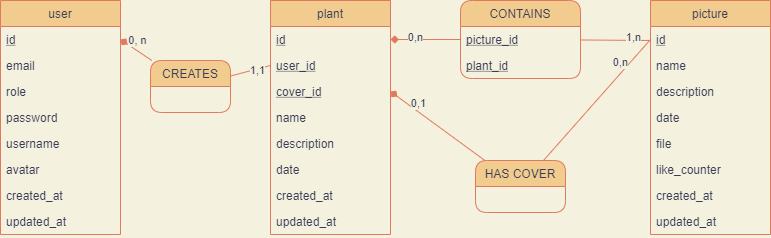

The diagram above was exported from draw.io. Its source (the exported page's mxGraphModel, read from the mxfile embedded in the PNG):
<mxGraphModel dx="907" dy="497" grid="1" gridSize="10" guides="1" tooltips="1" connect="1" arrows="1" fold="1" page="1" pageScale="1" pageWidth="827" pageHeight="1169" background="#F4F1DE" math="0" shadow="0">
  <root>
    <mxCell id="29Bd8t9dDLchytjQmwgF-0" />
    <mxCell id="29Bd8t9dDLchytjQmwgF-1" parent="29Bd8t9dDLchytjQmwgF-0" />
    <mxCell id="29Bd8t9dDLchytjQmwgF-2" value="user" style="swimlane;fontStyle=0;childLayout=stackLayout;horizontal=1;startSize=26;horizontalStack=0;resizeParent=1;resizeParentMax=0;resizeLast=0;collapsible=1;marginBottom=0;fillColor=#F2CC8F;strokeColor=#E07A5F;fontColor=#393C56;" parent="29Bd8t9dDLchytjQmwgF-1" vertex="1">
      <mxGeometry x="40" y="40" width="120" height="234" as="geometry" />
    </mxCell>
    <mxCell id="PVVRDextV-LclGfdFj7M-0" value="id" style="text;strokeColor=none;align=left;verticalAlign=top;spacingLeft=4;spacingRight=4;overflow=hidden;rotatable=0;points=[[0,0.5],[1,0.5]];portConstraint=eastwest;fontStyle=4;fontColor=#393C56;" parent="29Bd8t9dDLchytjQmwgF-2" vertex="1">
      <mxGeometry y="26" width="120" height="26" as="geometry" />
    </mxCell>
    <mxCell id="29Bd8t9dDLchytjQmwgF-3" value="email" style="text;strokeColor=none;align=left;verticalAlign=top;spacingLeft=4;spacingRight=4;overflow=hidden;rotatable=0;points=[[0,0.5],[1,0.5]];portConstraint=eastwest;fontColor=#393C56;" parent="29Bd8t9dDLchytjQmwgF-2" vertex="1">
      <mxGeometry y="52" width="120" height="26" as="geometry" />
    </mxCell>
    <mxCell id="29Bd8t9dDLchytjQmwgF-4" value="role" style="text;strokeColor=none;align=left;verticalAlign=top;spacingLeft=4;spacingRight=4;overflow=hidden;rotatable=0;points=[[0,0.5],[1,0.5]];portConstraint=eastwest;fontColor=#393C56;" parent="29Bd8t9dDLchytjQmwgF-2" vertex="1">
      <mxGeometry y="78" width="120" height="26" as="geometry" />
    </mxCell>
    <mxCell id="29Bd8t9dDLchytjQmwgF-5" value="password" style="text;strokeColor=none;align=left;verticalAlign=top;spacingLeft=4;spacingRight=4;overflow=hidden;rotatable=0;points=[[0,0.5],[1,0.5]];portConstraint=eastwest;fontColor=#393C56;" parent="29Bd8t9dDLchytjQmwgF-2" vertex="1">
      <mxGeometry y="104" width="120" height="26" as="geometry" />
    </mxCell>
    <mxCell id="29Bd8t9dDLchytjQmwgF-6" value="username" style="text;strokeColor=none;align=left;verticalAlign=top;spacingLeft=4;spacingRight=4;overflow=hidden;rotatable=0;points=[[0,0.5],[1,0.5]];portConstraint=eastwest;fontColor=#393C56;" parent="29Bd8t9dDLchytjQmwgF-2" vertex="1">
      <mxGeometry y="130" width="120" height="26" as="geometry" />
    </mxCell>
    <mxCell id="29Bd8t9dDLchytjQmwgF-7" value="avatar" style="text;strokeColor=none;align=left;verticalAlign=top;spacingLeft=4;spacingRight=4;overflow=hidden;rotatable=0;points=[[0,0.5],[1,0.5]];portConstraint=eastwest;fontColor=#393C56;" parent="29Bd8t9dDLchytjQmwgF-2" vertex="1">
      <mxGeometry y="156" width="120" height="26" as="geometry" />
    </mxCell>
    <mxCell id="PVVRDextV-LclGfdFj7M-1" value="created_at" style="text;strokeColor=none;align=left;verticalAlign=top;spacingLeft=4;spacingRight=4;overflow=hidden;rotatable=0;points=[[0,0.5],[1,0.5]];portConstraint=eastwest;fontColor=#393C56;" parent="29Bd8t9dDLchytjQmwgF-2" vertex="1">
      <mxGeometry y="182" width="120" height="26" as="geometry" />
    </mxCell>
    <mxCell id="PVVRDextV-LclGfdFj7M-2" value="updated_at" style="text;strokeColor=none;align=left;verticalAlign=top;spacingLeft=4;spacingRight=4;overflow=hidden;rotatable=0;points=[[0,0.5],[1,0.5]];portConstraint=eastwest;fontColor=#393C56;" parent="29Bd8t9dDLchytjQmwgF-2" vertex="1">
      <mxGeometry y="208" width="120" height="26" as="geometry" />
    </mxCell>
    <mxCell id="29Bd8t9dDLchytjQmwgF-8" value="picture" style="swimlane;fontStyle=0;childLayout=stackLayout;horizontal=1;startSize=26;horizontalStack=0;resizeParent=1;resizeParentMax=0;resizeLast=0;collapsible=1;marginBottom=0;fillColor=#F2CC8F;strokeColor=#E07A5F;fontColor=#393C56;" parent="29Bd8t9dDLchytjQmwgF-1" vertex="1">
      <mxGeometry x="690" y="40" width="120" height="234" as="geometry" />
    </mxCell>
    <mxCell id="PVVRDextV-LclGfdFj7M-9" value="id" style="text;strokeColor=none;align=left;verticalAlign=top;spacingLeft=4;spacingRight=4;overflow=hidden;rotatable=0;points=[[0,0.5],[1,0.5]];portConstraint=eastwest;fontStyle=4;fontColor=#393C56;" parent="29Bd8t9dDLchytjQmwgF-8" vertex="1">
      <mxGeometry y="26" width="120" height="26" as="geometry" />
    </mxCell>
    <mxCell id="29Bd8t9dDLchytjQmwgF-9" value="name" style="text;strokeColor=none;align=left;verticalAlign=top;spacingLeft=4;spacingRight=4;overflow=hidden;rotatable=0;points=[[0,0.5],[1,0.5]];portConstraint=eastwest;fontColor=#393C56;" parent="29Bd8t9dDLchytjQmwgF-8" vertex="1">
      <mxGeometry y="52" width="120" height="26" as="geometry" />
    </mxCell>
    <mxCell id="29Bd8t9dDLchytjQmwgF-10" value="description" style="text;strokeColor=none;align=left;verticalAlign=top;spacingLeft=4;spacingRight=4;overflow=hidden;rotatable=0;points=[[0,0.5],[1,0.5]];portConstraint=eastwest;fontColor=#393C56;" parent="29Bd8t9dDLchytjQmwgF-8" vertex="1">
      <mxGeometry y="78" width="120" height="26" as="geometry" />
    </mxCell>
    <mxCell id="29Bd8t9dDLchytjQmwgF-11" value="date" style="text;strokeColor=none;align=left;verticalAlign=top;spacingLeft=4;spacingRight=4;overflow=hidden;rotatable=0;points=[[0,0.5],[1,0.5]];portConstraint=eastwest;fontColor=#393C56;" parent="29Bd8t9dDLchytjQmwgF-8" vertex="1">
      <mxGeometry y="104" width="120" height="26" as="geometry" />
    </mxCell>
    <mxCell id="29Bd8t9dDLchytjQmwgF-12" value="file" style="text;strokeColor=none;align=left;verticalAlign=top;spacingLeft=4;spacingRight=4;overflow=hidden;rotatable=0;points=[[0,0.5],[1,0.5]];portConstraint=eastwest;fontColor=#393C56;" parent="29Bd8t9dDLchytjQmwgF-8" vertex="1">
      <mxGeometry y="130" width="120" height="26" as="geometry" />
    </mxCell>
    <mxCell id="29Bd8t9dDLchytjQmwgF-13" value="like_counter" style="text;strokeColor=none;align=left;verticalAlign=top;spacingLeft=4;spacingRight=4;overflow=hidden;rotatable=0;points=[[0,0.5],[1,0.5]];portConstraint=eastwest;fontColor=#393C56;" parent="29Bd8t9dDLchytjQmwgF-8" vertex="1">
      <mxGeometry y="156" width="120" height="26" as="geometry" />
    </mxCell>
    <mxCell id="PVVRDextV-LclGfdFj7M-4" value="created_at" style="text;strokeColor=none;align=left;verticalAlign=top;spacingLeft=4;spacingRight=4;overflow=hidden;rotatable=0;points=[[0,0.5],[1,0.5]];portConstraint=eastwest;fontColor=#393C56;" parent="29Bd8t9dDLchytjQmwgF-8" vertex="1">
      <mxGeometry y="182" width="120" height="26" as="geometry" />
    </mxCell>
    <mxCell id="PVVRDextV-LclGfdFj7M-6" value="updated_at" style="text;strokeColor=none;align=left;verticalAlign=top;spacingLeft=4;spacingRight=4;overflow=hidden;rotatable=0;points=[[0,0.5],[1,0.5]];portConstraint=eastwest;fontColor=#393C56;" parent="29Bd8t9dDLchytjQmwgF-8" vertex="1">
      <mxGeometry y="208" width="120" height="26" as="geometry" />
    </mxCell>
    <mxCell id="29Bd8t9dDLchytjQmwgF-14" value="" style="endArrow=none;html=1;rounded=1;startArrow=diamond;startFill=1;exitX=1;exitY=0.5;exitDx=0;exitDy=0;labelBackgroundColor=#F4F1DE;strokeColor=#E07A5F;fontColor=#393C56;" parent="29Bd8t9dDLchytjQmwgF-1" source="PVVRDextV-LclGfdFj7M-0" target="29Bd8t9dDLchytjQmwgF-33" edge="1">
      <mxGeometry width="50" height="50" relative="1" as="geometry">
        <mxPoint x="409" y="373" as="sourcePoint" />
        <mxPoint x="220" y="160" as="targetPoint" />
        <Array as="points" />
      </mxGeometry>
    </mxCell>
    <mxCell id="29Bd8t9dDLchytjQmwgF-15" value="0, n" style="edgeLabel;html=1;align=center;verticalAlign=middle;resizable=0;points=[];labelBackgroundColor=#F4F1DE;fontColor=#393C56;" parent="29Bd8t9dDLchytjQmwgF-14" vertex="1" connectable="0">
      <mxGeometry x="-0.7834" y="2" relative="1" as="geometry">
        <mxPoint x="12" as="offset" />
      </mxGeometry>
    </mxCell>
    <mxCell id="29Bd8t9dDLchytjQmwgF-16" value="plant" style="swimlane;fontStyle=0;childLayout=stackLayout;horizontal=1;startSize=26;horizontalStack=0;resizeParent=1;resizeParentMax=0;resizeLast=0;collapsible=1;marginBottom=0;fillColor=#F2CC8F;strokeColor=#E07A5F;fontColor=#393C56;" parent="29Bd8t9dDLchytjQmwgF-1" vertex="1">
      <mxGeometry x="310" y="40" width="120" height="234" as="geometry" />
    </mxCell>
    <mxCell id="PVVRDextV-LclGfdFj7M-8" value="id" style="text;strokeColor=none;align=left;verticalAlign=top;spacingLeft=4;spacingRight=4;overflow=hidden;rotatable=0;points=[[0,0.5],[1,0.5]];portConstraint=eastwest;fontStyle=4;fontColor=#393C56;" parent="29Bd8t9dDLchytjQmwgF-16" vertex="1">
      <mxGeometry y="26" width="120" height="26" as="geometry" />
    </mxCell>
    <mxCell id="PVVRDextV-LclGfdFj7M-10" value="user_id" style="text;strokeColor=none;align=left;verticalAlign=top;spacingLeft=4;spacingRight=4;overflow=hidden;rotatable=0;points=[[0,0.5],[1,0.5]];portConstraint=eastwest;fontStyle=4;fontColor=#393C56;" parent="29Bd8t9dDLchytjQmwgF-16" vertex="1">
      <mxGeometry y="52" width="120" height="26" as="geometry" />
    </mxCell>
    <mxCell id="29Bd8t9dDLchytjQmwgF-20" value="cover_id" style="text;strokeColor=none;align=left;verticalAlign=top;spacingLeft=4;spacingRight=4;overflow=hidden;rotatable=0;points=[[0,0.5],[1,0.5]];portConstraint=eastwest;fontStyle=4;fontColor=#393C56;" parent="29Bd8t9dDLchytjQmwgF-16" vertex="1">
      <mxGeometry y="78" width="120" height="26" as="geometry" />
    </mxCell>
    <mxCell id="29Bd8t9dDLchytjQmwgF-17" value="name" style="text;strokeColor=none;align=left;verticalAlign=top;spacingLeft=4;spacingRight=4;overflow=hidden;rotatable=0;points=[[0,0.5],[1,0.5]];portConstraint=eastwest;fontColor=#393C56;" parent="29Bd8t9dDLchytjQmwgF-16" vertex="1">
      <mxGeometry y="104" width="120" height="26" as="geometry" />
    </mxCell>
    <mxCell id="29Bd8t9dDLchytjQmwgF-18" value="description" style="text;strokeColor=none;align=left;verticalAlign=top;spacingLeft=4;spacingRight=4;overflow=hidden;rotatable=0;points=[[0,0.5],[1,0.5]];portConstraint=eastwest;fontColor=#393C56;" parent="29Bd8t9dDLchytjQmwgF-16" vertex="1">
      <mxGeometry y="130" width="120" height="26" as="geometry" />
    </mxCell>
    <mxCell id="29Bd8t9dDLchytjQmwgF-19" value="date" style="text;strokeColor=none;align=left;verticalAlign=top;spacingLeft=4;spacingRight=4;overflow=hidden;rotatable=0;points=[[0,0.5],[1,0.5]];portConstraint=eastwest;fontColor=#393C56;" parent="29Bd8t9dDLchytjQmwgF-16" vertex="1">
      <mxGeometry y="156" width="120" height="26" as="geometry" />
    </mxCell>
    <mxCell id="PVVRDextV-LclGfdFj7M-3" value="created_at" style="text;strokeColor=none;align=left;verticalAlign=top;spacingLeft=4;spacingRight=4;overflow=hidden;rotatable=0;points=[[0,0.5],[1,0.5]];portConstraint=eastwest;fontColor=#393C56;" parent="29Bd8t9dDLchytjQmwgF-16" vertex="1">
      <mxGeometry y="182" width="120" height="26" as="geometry" />
    </mxCell>
    <mxCell id="PVVRDextV-LclGfdFj7M-5" value="updated_at" style="text;strokeColor=none;align=left;verticalAlign=top;spacingLeft=4;spacingRight=4;overflow=hidden;rotatable=0;points=[[0,0.5],[1,0.5]];portConstraint=eastwest;fontColor=#393C56;" parent="29Bd8t9dDLchytjQmwgF-16" vertex="1">
      <mxGeometry y="208" width="120" height="26" as="geometry" />
    </mxCell>
    <mxCell id="29Bd8t9dDLchytjQmwgF-21" value="" style="endArrow=none;html=1;startArrow=diamond;startFill=1;endFill=0;exitX=1;exitY=0.5;exitDx=0;exitDy=0;labelBackgroundColor=#F4F1DE;strokeColor=#E07A5F;fontColor=#393C56;" parent="29Bd8t9dDLchytjQmwgF-1" source="PVVRDextV-LclGfdFj7M-8" target="29Bd8t9dDLchytjQmwgF-25" edge="1">
      <mxGeometry width="50" height="50" relative="1" as="geometry">
        <mxPoint x="440" y="60" as="sourcePoint" />
        <mxPoint x="459" y="133" as="targetPoint" />
      </mxGeometry>
    </mxCell>
    <mxCell id="29Bd8t9dDLchytjQmwgF-22" value="0,n" style="edgeLabel;html=1;align=center;verticalAlign=middle;resizable=0;points=[];labelBackgroundColor=#F4F1DE;fontColor=#393C56;" parent="29Bd8t9dDLchytjQmwgF-21" vertex="1" connectable="0">
      <mxGeometry x="-0.7087" relative="1" as="geometry">
        <mxPoint x="14" y="-3" as="offset" />
      </mxGeometry>
    </mxCell>
    <mxCell id="29Bd8t9dDLchytjQmwgF-23" value="" style="endArrow=diamond;html=1;startArrow=none;startFill=0;endFill=1;entryX=1;entryY=0.5;entryDx=0;entryDy=0;labelBackgroundColor=#F4F1DE;strokeColor=#E07A5F;fontColor=#393C56;" parent="29Bd8t9dDLchytjQmwgF-1" source="29Bd8t9dDLchytjQmwgF-26" target="29Bd8t9dDLchytjQmwgF-20" edge="1">
      <mxGeometry width="50" height="50" relative="1" as="geometry">
        <mxPoint x="639" y="243" as="sourcePoint" />
        <mxPoint x="459" y="255" as="targetPoint" />
        <Array as="points" />
      </mxGeometry>
    </mxCell>
    <mxCell id="29Bd8t9dDLchytjQmwgF-24" value="0,1" style="edgeLabel;html=1;align=center;verticalAlign=middle;resizable=0;points=[];labelBackgroundColor=#F4F1DE;fontColor=#393C56;" parent="29Bd8t9dDLchytjQmwgF-23" vertex="1" connectable="0">
      <mxGeometry x="0.7031" y="-2" relative="1" as="geometry">
        <mxPoint x="13" y="3" as="offset" />
      </mxGeometry>
    </mxCell>
    <mxCell id="29Bd8t9dDLchytjQmwgF-25" value="CONTAINS" style="swimlane;fontStyle=0;childLayout=stackLayout;horizontal=1;startSize=26;horizontalStack=0;resizeParent=1;resizeParentMax=0;resizeLast=0;collapsible=1;marginBottom=0;glass=0;rounded=1;fillColor=#F2CC8F;strokeColor=#E07A5F;fontColor=#393C56;" parent="29Bd8t9dDLchytjQmwgF-1" vertex="1">
      <mxGeometry x="500" y="40" width="120" height="78" as="geometry">
        <mxRectangle x="460" y="60" width="90" height="26" as="alternateBounds" />
      </mxGeometry>
    </mxCell>
    <mxCell id="PVVRDextV-LclGfdFj7M-13" value="picture_id" style="text;strokeColor=none;align=left;verticalAlign=top;spacingLeft=4;spacingRight=4;overflow=hidden;rotatable=0;points=[[0,0.5],[1,0.5]];portConstraint=eastwest;fontStyle=4;fontColor=#393C56;" parent="29Bd8t9dDLchytjQmwgF-25" vertex="1">
      <mxGeometry y="26" width="120" height="26" as="geometry" />
    </mxCell>
    <mxCell id="PVVRDextV-LclGfdFj7M-12" value="plant_id" style="text;align=left;verticalAlign=top;spacingLeft=4;spacingRight=4;overflow=hidden;rotatable=0;points=[[0,0.5],[1,0.5]];portConstraint=eastwest;fontStyle=4;rounded=1;strokeWidth=0;fontColor=#393C56;" parent="29Bd8t9dDLchytjQmwgF-25" vertex="1">
      <mxGeometry y="52" width="120" height="26" as="geometry" />
    </mxCell>
    <mxCell id="29Bd8t9dDLchytjQmwgF-26" value="HAS COVER" style="swimlane;fontStyle=0;childLayout=stackLayout;horizontal=1;startSize=26;horizontalStack=0;resizeParent=1;resizeParentMax=0;resizeLast=0;collapsible=1;marginBottom=0;glass=0;rounded=1;fillColor=#F2CC8F;strokeColor=#E07A5F;fontColor=#393C56;" parent="29Bd8t9dDLchytjQmwgF-1" vertex="1">
      <mxGeometry x="515" y="200" width="90" height="52" as="geometry" />
    </mxCell>
    <mxCell id="29Bd8t9dDLchytjQmwgF-27" value="" style="endArrow=none;html=1;startArrow=none;startFill=0;endFill=0;entryX=0;entryY=0.5;entryDx=0;entryDy=0;labelBackgroundColor=#F4F1DE;strokeColor=#E07A5F;fontColor=#393C56;" parent="29Bd8t9dDLchytjQmwgF-1" source="29Bd8t9dDLchytjQmwgF-26" target="PVVRDextV-LclGfdFj7M-9" edge="1">
      <mxGeometry width="50" height="50" relative="1" as="geometry">
        <mxPoint x="480" y="212.07331378299125" as="sourcePoint" />
        <mxPoint x="359.03999999999996" y="188.00800000000004" as="targetPoint" />
        <Array as="points" />
      </mxGeometry>
    </mxCell>
    <mxCell id="29Bd8t9dDLchytjQmwgF-28" value="0,n" style="edgeLabel;html=1;align=center;verticalAlign=middle;resizable=0;points=[];labelBackgroundColor=#F4F1DE;fontColor=#393C56;" parent="29Bd8t9dDLchytjQmwgF-27" vertex="1" connectable="0">
      <mxGeometry x="0.762" y="4" relative="1" as="geometry">
        <mxPoint x="-15" y="11" as="offset" />
      </mxGeometry>
    </mxCell>
    <mxCell id="29Bd8t9dDLchytjQmwgF-29" value="" style="endArrow=none;html=1;startArrow=none;startFill=0;endFill=0;labelBackgroundColor=#F4F1DE;strokeColor=#E07A5F;fontColor=#393C56;" parent="29Bd8t9dDLchytjQmwgF-1" source="29Bd8t9dDLchytjQmwgF-25" edge="1">
      <mxGeometry width="50" height="50" relative="1" as="geometry">
        <mxPoint x="600" y="98.48000000000006" as="sourcePoint" />
        <mxPoint x="690" y="80" as="targetPoint" />
        <Array as="points" />
      </mxGeometry>
    </mxCell>
    <mxCell id="29Bd8t9dDLchytjQmwgF-30" value="1,n" style="edgeLabel;html=1;align=center;verticalAlign=middle;resizable=0;points=[];labelBackgroundColor=#F4F1DE;fontColor=#393C56;" parent="29Bd8t9dDLchytjQmwgF-29" vertex="1" connectable="0">
      <mxGeometry x="0.4794" y="3" relative="1" as="geometry">
        <mxPoint as="offset" />
      </mxGeometry>
    </mxCell>
    <mxCell id="29Bd8t9dDLchytjQmwgF-31" value="" style="rounded=0;orthogonalLoop=1;jettySize=auto;html=1;startArrow=none;startFill=0;endArrow=none;endFill=0;entryX=0;entryY=0.5;entryDx=0;entryDy=0;labelBackgroundColor=#F4F1DE;strokeColor=#E07A5F;fontColor=#393C56;" parent="29Bd8t9dDLchytjQmwgF-1" source="29Bd8t9dDLchytjQmwgF-33" target="PVVRDextV-LclGfdFj7M-10" edge="1">
      <mxGeometry relative="1" as="geometry" />
    </mxCell>
    <mxCell id="29Bd8t9dDLchytjQmwgF-32" value="1,1" style="edgeLabel;html=1;align=center;verticalAlign=middle;resizable=0;points=[];labelBackgroundColor=#F4F1DE;fontColor=#393C56;" parent="29Bd8t9dDLchytjQmwgF-31" vertex="1" connectable="0">
      <mxGeometry x="0.3125" y="-1" relative="1" as="geometry">
        <mxPoint as="offset" />
      </mxGeometry>
    </mxCell>
    <mxCell id="29Bd8t9dDLchytjQmwgF-33" value="CREATES" style="swimlane;fontStyle=0;childLayout=stackLayout;horizontal=1;startSize=26;fillColor=#F2CC8F;horizontalStack=0;resizeParent=1;resizeParentMax=0;resizeLast=0;collapsible=1;marginBottom=0;glass=0;rounded=1;strokeColor=#E07A5F;fontColor=#393C56;" parent="29Bd8t9dDLchytjQmwgF-1" vertex="1">
      <mxGeometry x="190" y="100" width="80" height="52" as="geometry">
        <mxRectangle x="460" y="60" width="90" height="26" as="alternateBounds" />
      </mxGeometry>
    </mxCell>
    <mxCell id="PVVRDextV-LclGfdFj7M-11" style="edgeStyle=none;rounded=0;orthogonalLoop=1;jettySize=auto;html=1;exitX=0.5;exitY=0;exitDx=0;exitDy=0;fontColor=#393C56;startArrow=none;startFill=0;endArrow=none;endFill=0;labelBackgroundColor=#F4F1DE;strokeColor=#E07A5F;" parent="29Bd8t9dDLchytjQmwgF-1" source="29Bd8t9dDLchytjQmwgF-25" target="29Bd8t9dDLchytjQmwgF-25" edge="1">
      <mxGeometry relative="1" as="geometry" />
    </mxCell>
  </root>
</mxGraphModel>